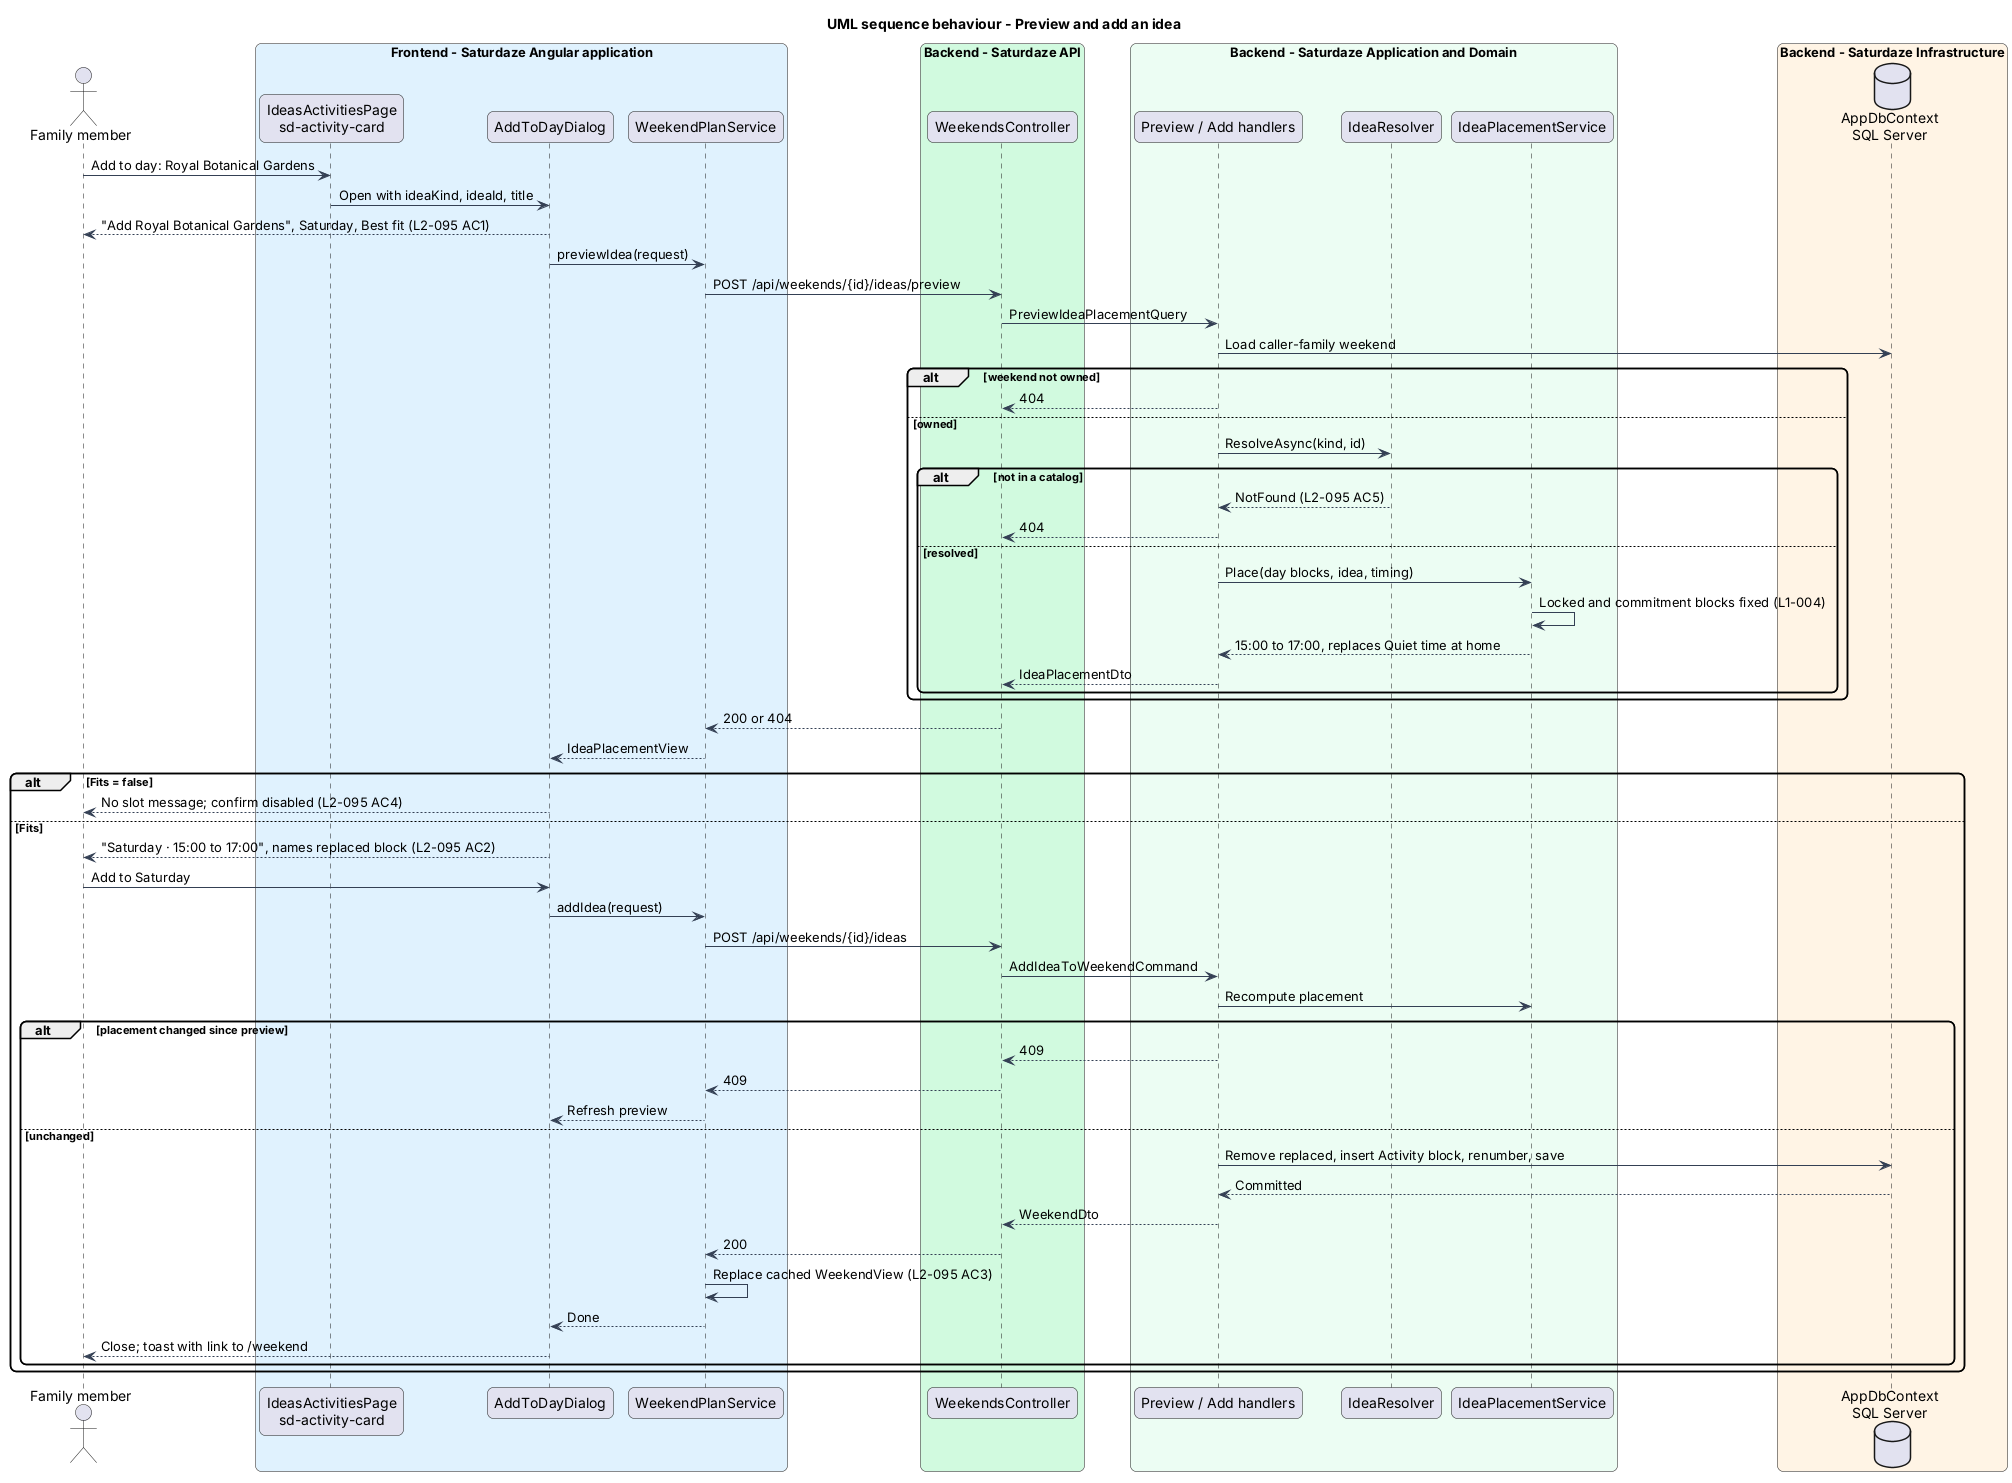

The diagram above was rendered by PlantUML. Its source (embedded in the PNG):
@startuml
title UML sequence behaviour - Preview and add an idea
skinparam backgroundColor #FFFFFF
skinparam shadowing false
skinparam roundcorner 12
skinparam defaultFontName Arial
skinparam ArrowColor #344054
actor "Family member" as actor
box "Frontend - Saturdaze Angular application" #E0F2FE
 participant "IdeasActivitiesPage\nsd-activity-card" as page
 participant "AddToDayDialog" as dialog
 participant "WeekendPlanService" as client
end box
box "Backend - Saturdaze API" #D1FADF
 participant "WeekendsController" as controller
end box
box "Backend - Saturdaze Application and Domain" #ECFDF3
 participant "Preview / Add handlers" as handler
 participant "IdeaResolver" as resolver
 participant "IdeaPlacementService" as placer
end box
box "Backend - Saturdaze Infrastructure" #FFF4E5
 database "AppDbContext\nSQL Server" as db
end box
actor -> page : Add to day: Royal Botanical Gardens
page -> dialog : Open with ideaKind, ideaId, title
dialog --> actor : "Add Royal Botanical Gardens", Saturday, Best fit (L2-095 AC1)
dialog -> client : previewIdea(request)
client -> controller : POST /api/weekends/{id}/ideas/preview
controller -> handler : PreviewIdeaPlacementQuery
handler -> db : Load caller-family weekend
alt weekend not owned
 handler --> controller : 404
else owned
 handler -> resolver : ResolveAsync(kind, id)
 alt not in a catalog
  resolver --> handler : NotFound (L2-095 AC5)
  handler --> controller : 404
 else resolved
  handler -> placer : Place(day blocks, idea, timing)
  placer -> placer : Locked and commitment blocks fixed (L1-004)
  placer --> handler : 15:00 to 17:00, replaces Quiet time at home
  handler --> controller : IdeaPlacementDto
 end
end
controller --> client : 200 or 404
client --> dialog : IdeaPlacementView
alt Fits = false
 dialog --> actor : No slot message; confirm disabled (L2-095 AC4)
else Fits
 dialog --> actor : "Saturday · 15:00 to 17:00", names replaced block (L2-095 AC2)
 actor -> dialog : Add to Saturday
 dialog -> client : addIdea(request)
 client -> controller : POST /api/weekends/{id}/ideas
 controller -> handler : AddIdeaToWeekendCommand
 handler -> placer : Recompute placement
 alt placement changed since preview
  handler --> controller : 409
  controller --> client : 409
  client --> dialog : Refresh preview
 else unchanged
  handler -> db : Remove replaced, insert Activity block, renumber, save
  db --> handler : Committed
  handler --> controller : WeekendDto
  controller --> client : 200
  client -> client : Replace cached WeekendView (L2-095 AC3)
  client --> dialog : Done
  dialog --> actor : Close; toast with link to /weekend
 end
end
@enduml